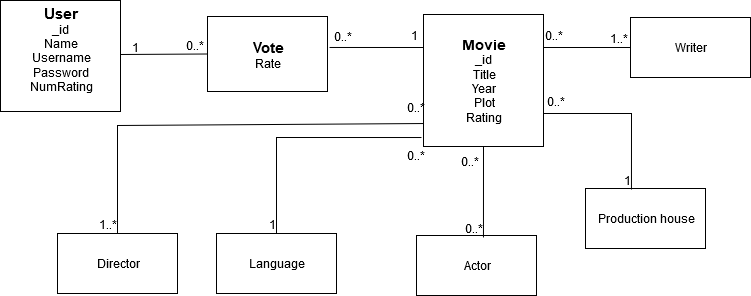

The diagram above was exported from draw.io. Its source (the exported page's mxGraphModel, read from the mxfile embedded in the PNG):
<mxGraphModel dx="1422" dy="763" grid="1" gridSize="9" guides="1" tooltips="1" connect="1" arrows="1" fold="1" page="1" pageScale="1" pageWidth="827" pageHeight="1169" math="0" shadow="0">
  <root>
    <mxCell id="0" />
    <mxCell id="1" parent="0" />
    <mxCell id="5ErC-CY916-I8zgm2Agz-14" value="&lt;div&gt;&lt;font size=&quot;1&quot;&gt;&lt;b style=&quot;font-size: 14px&quot;&gt;Movie&lt;/b&gt;&lt;/font&gt;&lt;/div&gt;&lt;div&gt;_id&lt;br&gt;&lt;/div&gt;&lt;div&gt;Title&lt;/div&gt;&lt;div&gt;Year&lt;/div&gt;&lt;div&gt;Plot&lt;/div&gt;&lt;div&gt;Rating&lt;br&gt;&lt;/div&gt;" style="rounded=0;whiteSpace=wrap;html=1;" parent="1" vertex="1">
      <mxGeometry x="459" y="60" width="120" height="132" as="geometry" />
    </mxCell>
    <mxCell id="BkrFf-G5Cb1wM2TE03Sk-5" value="&lt;div&gt;&lt;font size=&quot;1&quot;&gt;&lt;b style=&quot;font-size: 15px&quot;&gt;User&lt;/b&gt;&lt;/font&gt;&lt;/div&gt;&lt;div&gt;_id&lt;br&gt;&lt;/div&gt;&lt;div&gt;Name&lt;/div&gt;&lt;div&gt;Username&lt;/div&gt;&lt;div&gt;Password&lt;br&gt;&lt;/div&gt;&lt;div&gt;NumRating&lt;/div&gt;&lt;div&gt;&lt;br&gt;&lt;/div&gt;" style="rounded=0;whiteSpace=wrap;html=1;" parent="1" vertex="1">
      <mxGeometry x="36" y="46" width="120" height="111" as="geometry" />
    </mxCell>
    <mxCell id="4Zu_B6gQ2p5Hv4CnZdZX-1" value="Actor" style="rounded=0;whiteSpace=wrap;html=1;" parent="1" vertex="1">
      <mxGeometry x="452" y="281" width="120" height="60" as="geometry" />
    </mxCell>
    <mxCell id="4Zu_B6gQ2p5Hv4CnZdZX-2" value="Production house" style="rounded=0;whiteSpace=wrap;html=1;" parent="1" vertex="1">
      <mxGeometry x="621" y="234" width="120" height="60" as="geometry" />
    </mxCell>
    <mxCell id="4Zu_B6gQ2p5Hv4CnZdZX-3" value="Director" style="rounded=0;whiteSpace=wrap;html=1;" parent="1" vertex="1">
      <mxGeometry x="93" y="279" width="120" height="60" as="geometry" />
    </mxCell>
    <mxCell id="4Zu_B6gQ2p5Hv4CnZdZX-4" value="Writer" style="rounded=0;whiteSpace=wrap;html=1;" parent="1" vertex="1">
      <mxGeometry x="666" y="63" width="120" height="60" as="geometry" />
    </mxCell>
    <mxCell id="4Zu_B6gQ2p5Hv4CnZdZX-17" value="" style="endArrow=none;html=1;rounded=0;entryX=0.5;entryY=0;entryDx=0;entryDy=0;exitX=0;exitY=0.826;exitDx=0;exitDy=0;exitPerimeter=0;" parent="1" source="5ErC-CY916-I8zgm2Agz-14" target="4Zu_B6gQ2p5Hv4CnZdZX-3" edge="1">
      <mxGeometry relative="1" as="geometry">
        <mxPoint x="225" y="261" as="sourcePoint" />
        <mxPoint x="385" y="261" as="targetPoint" />
        <Array as="points">
          <mxPoint x="153" y="171" />
        </Array>
      </mxGeometry>
    </mxCell>
    <mxCell id="4Zu_B6gQ2p5Hv4CnZdZX-18" value="1..*" style="resizable=0;html=1;align=right;verticalAlign=bottom;" parent="4Zu_B6gQ2p5Hv4CnZdZX-17" connectable="0" vertex="1">
      <mxGeometry x="1" relative="1" as="geometry" />
    </mxCell>
    <mxCell id="4Zu_B6gQ2p5Hv4CnZdZX-19" value="" style="endArrow=none;html=1;rounded=0;entryX=0.558;entryY=0.033;entryDx=0;entryDy=0;entryPerimeter=0;exitX=0.5;exitY=1;exitDx=0;exitDy=0;" parent="1" source="5ErC-CY916-I8zgm2Agz-14" target="4Zu_B6gQ2p5Hv4CnZdZX-1" edge="1">
      <mxGeometry relative="1" as="geometry">
        <mxPoint x="432" y="261" as="sourcePoint" />
        <mxPoint x="592" y="261" as="targetPoint" />
      </mxGeometry>
    </mxCell>
    <mxCell id="4Zu_B6gQ2p5Hv4CnZdZX-20" value="0..*" style="resizable=0;html=1;align=right;verticalAlign=bottom;" parent="4Zu_B6gQ2p5Hv4CnZdZX-19" connectable="0" vertex="1">
      <mxGeometry x="1" relative="1" as="geometry" />
    </mxCell>
    <mxCell id="4Zu_B6gQ2p5Hv4CnZdZX-21" value="" style="endArrow=none;html=1;rounded=0;exitX=1;exitY=0.25;exitDx=0;exitDy=0;entryX=0;entryY=0.5;entryDx=0;entryDy=0;" parent="1" source="5ErC-CY916-I8zgm2Agz-14" target="4Zu_B6gQ2p5Hv4CnZdZX-4" edge="1">
      <mxGeometry relative="1" as="geometry">
        <mxPoint x="558" y="189" as="sourcePoint" />
        <mxPoint x="718" y="189" as="targetPoint" />
      </mxGeometry>
    </mxCell>
    <mxCell id="4Zu_B6gQ2p5Hv4CnZdZX-22" value="1..*" style="resizable=0;html=1;align=right;verticalAlign=bottom;" parent="4Zu_B6gQ2p5Hv4CnZdZX-21" connectable="0" vertex="1">
      <mxGeometry x="1" relative="1" as="geometry">
        <mxPoint x="-2" as="offset" />
      </mxGeometry>
    </mxCell>
    <mxCell id="4Zu_B6gQ2p5Hv4CnZdZX-23" value="Language" style="rounded=0;whiteSpace=wrap;html=1;" parent="1" vertex="1">
      <mxGeometry x="252" y="279" width="120" height="60" as="geometry" />
    </mxCell>
    <mxCell id="4Zu_B6gQ2p5Hv4CnZdZX-25" value="" style="endArrow=none;html=1;rounded=0;entryX=0.5;entryY=0;entryDx=0;entryDy=0;exitX=-0.017;exitY=0.932;exitDx=0;exitDy=0;exitPerimeter=0;" parent="1" source="5ErC-CY916-I8zgm2Agz-14" target="4Zu_B6gQ2p5Hv4CnZdZX-23" edge="1">
      <mxGeometry relative="1" as="geometry">
        <mxPoint x="288" y="342" as="sourcePoint" />
        <mxPoint x="448" y="342" as="targetPoint" />
        <Array as="points">
          <mxPoint x="312" y="183" />
        </Array>
      </mxGeometry>
    </mxCell>
    <mxCell id="4Zu_B6gQ2p5Hv4CnZdZX-26" value="1" style="resizable=0;html=1;align=right;verticalAlign=bottom;" parent="4Zu_B6gQ2p5Hv4CnZdZX-25" connectable="0" vertex="1">
      <mxGeometry x="1" relative="1" as="geometry" />
    </mxCell>
    <mxCell id="4Zu_B6gQ2p5Hv4CnZdZX-35" value="" style="endArrow=none;html=1;rounded=0;entryX=0.383;entryY=0.017;entryDx=0;entryDy=0;entryPerimeter=0;exitX=1;exitY=0.75;exitDx=0;exitDy=0;" parent="1" source="5ErC-CY916-I8zgm2Agz-14" target="4Zu_B6gQ2p5Hv4CnZdZX-2" edge="1">
      <mxGeometry relative="1" as="geometry">
        <mxPoint x="522" y="207" as="sourcePoint" />
        <mxPoint x="682" y="207" as="targetPoint" />
        <Array as="points">
          <mxPoint x="667" y="159" />
        </Array>
      </mxGeometry>
    </mxCell>
    <mxCell id="4Zu_B6gQ2p5Hv4CnZdZX-36" value="1" style="resizable=0;html=1;align=right;verticalAlign=bottom;" parent="4Zu_B6gQ2p5Hv4CnZdZX-35" connectable="0" vertex="1">
      <mxGeometry x="1" relative="1" as="geometry" />
    </mxCell>
    <mxCell id="4Zu_B6gQ2p5Hv4CnZdZX-38" value="&lt;div&gt;&lt;font size=&quot;1&quot;&gt;&lt;b style=&quot;font-size: 15px&quot;&gt;Vote&lt;/b&gt;&lt;/font&gt;&lt;/div&gt;&lt;div&gt;Rate&lt;br&gt;&lt;/div&gt;" style="rounded=0;whiteSpace=wrap;html=1;" parent="1" vertex="1">
      <mxGeometry x="243" y="62" width="120" height="75" as="geometry" />
    </mxCell>
    <mxCell id="4Zu_B6gQ2p5Hv4CnZdZX-40" value="" style="endArrow=none;html=1;rounded=0;entryX=0;entryY=0.5;entryDx=0;entryDy=0;" parent="1" target="4Zu_B6gQ2p5Hv4CnZdZX-38" edge="1">
      <mxGeometry relative="1" as="geometry">
        <mxPoint x="156" y="100" as="sourcePoint" />
        <mxPoint x="322" y="117" as="targetPoint" />
      </mxGeometry>
    </mxCell>
    <mxCell id="4Zu_B6gQ2p5Hv4CnZdZX-41" value="0..*" style="resizable=0;html=1;align=right;verticalAlign=bottom;" parent="4Zu_B6gQ2p5Hv4CnZdZX-40" connectable="0" vertex="1">
      <mxGeometry x="1" relative="1" as="geometry">
        <mxPoint x="-3" as="offset" />
      </mxGeometry>
    </mxCell>
    <mxCell id="4Zu_B6gQ2p5Hv4CnZdZX-42" value="" style="endArrow=none;html=1;rounded=0;exitX=0;exitY=0.25;exitDx=0;exitDy=0;entryX=1.017;entryY=0.413;entryDx=0;entryDy=0;entryPerimeter=0;" parent="1" source="5ErC-CY916-I8zgm2Agz-14" target="4Zu_B6gQ2p5Hv4CnZdZX-38" edge="1">
      <mxGeometry relative="1" as="geometry">
        <mxPoint x="351" y="36" as="sourcePoint" />
        <mxPoint x="423" y="99" as="targetPoint" />
      </mxGeometry>
    </mxCell>
    <mxCell id="4Zu_B6gQ2p5Hv4CnZdZX-43" value="0..*" style="resizable=0;html=1;align=right;verticalAlign=bottom;" parent="4Zu_B6gQ2p5Hv4CnZdZX-42" connectable="0" vertex="1">
      <mxGeometry x="1" relative="1" as="geometry">
        <mxPoint x="23.47" y="-1.92" as="offset" />
      </mxGeometry>
    </mxCell>
    <mxCell id="6_-gAuN-ywU9UDHpEo_--2" value="1" style="text;html=1;align=center;verticalAlign=middle;resizable=0;points=[];autosize=1;" parent="1" vertex="1">
      <mxGeometry x="162" y="84" width="18" height="18" as="geometry" />
    </mxCell>
    <mxCell id="6_-gAuN-ywU9UDHpEo_--3" value="1" style="text;html=1;align=center;verticalAlign=middle;resizable=0;points=[];autosize=1;" parent="1" vertex="1">
      <mxGeometry x="441" y="72" width="18" height="18" as="geometry" />
    </mxCell>
    <mxCell id="6_-gAuN-ywU9UDHpEo_--4" value="0..*" style="text;html=1;align=center;verticalAlign=middle;resizable=0;points=[];autosize=1;" parent="1" vertex="1">
      <mxGeometry x="571" y="72" width="36" height="18" as="geometry" />
    </mxCell>
    <mxCell id="6_-gAuN-ywU9UDHpEo_--5" value="0..*" style="text;html=1;align=center;verticalAlign=middle;resizable=0;points=[];autosize=1;" parent="1" vertex="1">
      <mxGeometry x="573" y="138" width="36" height="18" as="geometry" />
    </mxCell>
    <mxCell id="6_-gAuN-ywU9UDHpEo_--6" value="0..*" style="text;html=1;align=center;verticalAlign=middle;resizable=0;points=[];autosize=1;" parent="1" vertex="1">
      <mxGeometry x="487" y="198" width="36" height="18" as="geometry" />
    </mxCell>
    <mxCell id="6_-gAuN-ywU9UDHpEo_--9" value="0..*" style="text;html=1;align=center;verticalAlign=middle;resizable=0;points=[];autosize=1;" parent="1" vertex="1">
      <mxGeometry x="433" y="192" width="36" height="18" as="geometry" />
    </mxCell>
    <mxCell id="6_-gAuN-ywU9UDHpEo_--10" value="0..*" style="text;html=1;align=center;verticalAlign=middle;resizable=0;points=[];autosize=1;" parent="1" vertex="1">
      <mxGeometry x="433" y="144" width="36" height="18" as="geometry" />
    </mxCell>
  </root>
</mxGraphModel>